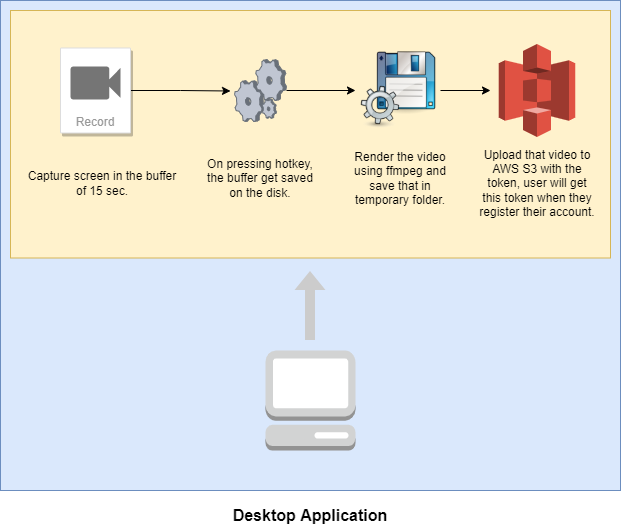

The diagram above was exported from draw.io. Its source (the exported page's mxGraphModel, read from the mxfile embedded in the PNG):
<mxGraphModel dx="3122" dy="1876" grid="1" gridSize="10" guides="1" tooltips="1" connect="1" arrows="1" fold="1" page="1" pageScale="1" pageWidth="850" pageHeight="1100" math="0" shadow="0">
  <root>
    <mxCell id="0" />
    <mxCell id="1" parent="0" />
    <mxCell id="BqpN6UlcMBy8GMkCE4Py-27" value="" style="rounded=0;whiteSpace=wrap;html=1;fontSize=16;fillColor=#dae8fc;strokeColor=#6c8ebf;" vertex="1" parent="1">
      <mxGeometry x="-1690" y="-1090" width="620" height="490" as="geometry" />
    </mxCell>
    <mxCell id="BqpN6UlcMBy8GMkCE4Py-21" value="" style="rounded=0;whiteSpace=wrap;html=1;fillColor=#fff2cc;strokeColor=#d6b656;" vertex="1" parent="1">
      <mxGeometry x="-1680" y="-1080" width="600" height="247.5" as="geometry" />
    </mxCell>
    <mxCell id="BqpN6UlcMBy8GMkCE4Py-1" value="" style="outlineConnect=0;dashed=0;verticalLabelPosition=bottom;verticalAlign=top;align=center;html=1;shape=mxgraph.aws3.management_console;fillColor=#D2D3D3;gradientColor=none;" vertex="1" parent="1">
      <mxGeometry x="-1425" y="-740" width="90" height="100" as="geometry" />
    </mxCell>
    <mxCell id="BqpN6UlcMBy8GMkCE4Py-14" style="edgeStyle=orthogonalEdgeStyle;rounded=0;orthogonalLoop=1;jettySize=auto;html=1;" edge="1" parent="1" source="BqpN6UlcMBy8GMkCE4Py-3">
      <mxGeometry relative="1" as="geometry">
        <mxPoint x="-1460" y="-999.5" as="targetPoint" />
      </mxGeometry>
    </mxCell>
    <mxCell id="BqpN6UlcMBy8GMkCE4Py-3" value="Record" style="strokeColor=#dddddd;shadow=1;strokeWidth=1;rounded=1;absoluteArcSize=1;arcSize=2;labelPosition=center;verticalLabelPosition=middle;align=center;verticalAlign=bottom;spacingLeft=0;fontColor=#999999;fontSize=12;whiteSpace=wrap;spacingBottom=2;" vertex="1" parent="1">
      <mxGeometry x="-1630" y="-1042.5" width="70" height="85" as="geometry" />
    </mxCell>
    <mxCell id="BqpN6UlcMBy8GMkCE4Py-4" value="" style="sketch=0;dashed=0;connectable=0;html=1;fillColor=#757575;strokeColor=none;shape=mxgraph.gcp2.record;part=1;" vertex="1" parent="BqpN6UlcMBy8GMkCE4Py-3">
      <mxGeometry x="0.5" width="50" height="33" relative="1" as="geometry">
        <mxPoint x="-25" y="18.5" as="offset" />
      </mxGeometry>
    </mxCell>
    <mxCell id="BqpN6UlcMBy8GMkCE4Py-5" value="Capture screen in the buffer of 15 sec." style="text;html=1;strokeColor=none;fillColor=none;align=center;verticalAlign=middle;whiteSpace=wrap;rounded=0;" vertex="1" parent="1">
      <mxGeometry x="-1667.5" y="-942.5" width="157.5" height="70" as="geometry" />
    </mxCell>
    <mxCell id="BqpN6UlcMBy8GMkCE4Py-11" value="On pressing hotkey, the buffer get saved on the disk." style="text;html=1;strokeColor=none;fillColor=none;align=center;verticalAlign=middle;whiteSpace=wrap;rounded=0;" vertex="1" parent="1">
      <mxGeometry x="-1490" y="-947.5" width="120" height="70" as="geometry" />
    </mxCell>
    <mxCell id="BqpN6UlcMBy8GMkCE4Py-16" style="edgeStyle=orthogonalEdgeStyle;rounded=0;orthogonalLoop=1;jettySize=auto;html=1;" edge="1" parent="1" source="BqpN6UlcMBy8GMkCE4Py-12">
      <mxGeometry relative="1" as="geometry">
        <mxPoint x="-1335" y="-1000" as="targetPoint" />
      </mxGeometry>
    </mxCell>
    <mxCell id="BqpN6UlcMBy8GMkCE4Py-12" value="" style="verticalLabelPosition=bottom;sketch=0;aspect=fixed;html=1;verticalAlign=top;strokeColor=none;align=center;outlineConnect=0;shape=mxgraph.citrix.process;" vertex="1" parent="1">
      <mxGeometry x="-1456" y="-1031" width="52" height="62" as="geometry" />
    </mxCell>
    <mxCell id="BqpN6UlcMBy8GMkCE4Py-25" style="edgeStyle=orthogonalEdgeStyle;rounded=0;orthogonalLoop=1;jettySize=auto;html=1;fillColor=#CCCCCC;" edge="1" parent="1" source="BqpN6UlcMBy8GMkCE4Py-19">
      <mxGeometry relative="1" as="geometry">
        <mxPoint x="-1200" y="-1000" as="targetPoint" />
      </mxGeometry>
    </mxCell>
    <mxCell id="BqpN6UlcMBy8GMkCE4Py-19" value="" style="shape=image;html=1;verticalAlign=top;verticalLabelPosition=bottom;labelBackgroundColor=#ffffff;imageAspect=0;aspect=fixed;image=https://cdn3.iconfinder.com/data/icons/UltimateGnome/128x128/stock/stock_export.png" vertex="1" parent="1">
      <mxGeometry x="-1330" y="-1040" width="80" height="80" as="geometry" />
    </mxCell>
    <mxCell id="BqpN6UlcMBy8GMkCE4Py-20" value="Render the video using ffmpeg and save that in temporary folder." style="text;html=1;strokeColor=none;fillColor=none;align=center;verticalAlign=middle;whiteSpace=wrap;rounded=0;" vertex="1" parent="1">
      <mxGeometry x="-1350" y="-947.5" width="120" height="70" as="geometry" />
    </mxCell>
    <mxCell id="BqpN6UlcMBy8GMkCE4Py-22" value="" style="shape=flexArrow;endArrow=classic;html=1;rounded=0;fillColor=#CCCCCC;strokeColor=none;" edge="1" parent="1">
      <mxGeometry width="50" height="50" relative="1" as="geometry">
        <mxPoint x="-1380.5" y="-750" as="sourcePoint" />
        <mxPoint x="-1380.5" y="-820" as="targetPoint" />
        <Array as="points">
          <mxPoint x="-1380.5" y="-780" />
        </Array>
      </mxGeometry>
    </mxCell>
    <mxCell id="BqpN6UlcMBy8GMkCE4Py-23" value="" style="outlineConnect=0;dashed=0;verticalLabelPosition=bottom;verticalAlign=top;align=center;html=1;shape=mxgraph.aws3.s3;fillColor=#E05243;gradientColor=none;" vertex="1" parent="1">
      <mxGeometry x="-1191.75" y="-1046.5" width="76.5" height="93" as="geometry" />
    </mxCell>
    <mxCell id="BqpN6UlcMBy8GMkCE4Py-24" value="Upload that video to AWS S3 with the token, user will get this token when they register their account." style="text;html=1;strokeColor=none;fillColor=none;align=center;verticalAlign=middle;whiteSpace=wrap;rounded=0;" vertex="1" parent="1">
      <mxGeometry x="-1213.5" y="-942.5" width="120" height="70" as="geometry" />
    </mxCell>
    <mxCell id="BqpN6UlcMBy8GMkCE4Py-26" value="&lt;span style=&quot;font-size: 16px&quot;&gt;&lt;b&gt;Desktop Application&lt;/b&gt;&lt;/span&gt;" style="text;html=1;strokeColor=none;fillColor=none;align=center;verticalAlign=middle;whiteSpace=wrap;rounded=0;" vertex="1" parent="1">
      <mxGeometry x="-1475" y="-590" width="190" height="30" as="geometry" />
    </mxCell>
  </root>
</mxGraphModel>